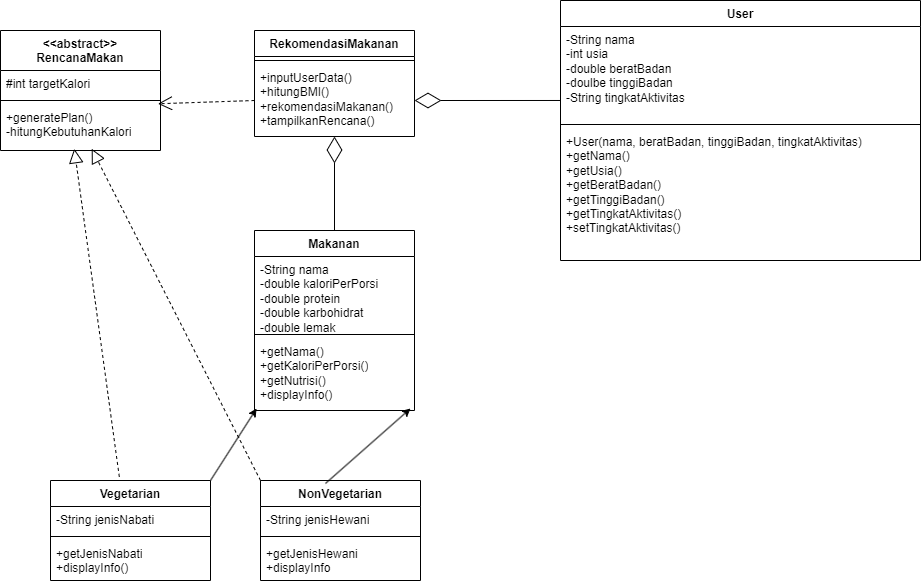

The diagram above was exported from draw.io. Its source (the exported page's mxGraphModel, read from the mxfile embedded in the PNG):
<mxGraphModel dx="1907" dy="695" grid="1" gridSize="10" guides="1" tooltips="1" connect="1" arrows="1" fold="1" page="1" pageScale="1" pageWidth="827" pageHeight="1169" math="0" shadow="0">
  <root>
    <mxCell id="WIyWlLk6GJQsqaUBKTNV-0" />
    <mxCell id="WIyWlLk6GJQsqaUBKTNV-1" parent="WIyWlLk6GJQsqaUBKTNV-0" />
    <mxCell id="PdaJzIxEx_6VCgkcEDRL-1" value="RekomendasiMakanan" style="swimlane;fontStyle=1;align=center;verticalAlign=top;childLayout=stackLayout;horizontal=1;startSize=26;horizontalStack=0;resizeParent=1;resizeParentMax=0;resizeLast=0;collapsible=1;marginBottom=0;whiteSpace=wrap;html=1;" vertex="1" parent="WIyWlLk6GJQsqaUBKTNV-1">
      <mxGeometry x="224" y="180" width="160" height="106" as="geometry" />
    </mxCell>
    <mxCell id="PdaJzIxEx_6VCgkcEDRL-3" value="" style="line;strokeWidth=1;fillColor=none;align=left;verticalAlign=middle;spacingTop=-1;spacingLeft=3;spacingRight=3;rotatable=0;labelPosition=right;points=[];portConstraint=eastwest;strokeColor=inherit;" vertex="1" parent="PdaJzIxEx_6VCgkcEDRL-1">
      <mxGeometry y="26" width="160" height="8" as="geometry" />
    </mxCell>
    <mxCell id="PdaJzIxEx_6VCgkcEDRL-4" value="+inputUserData()&lt;br&gt;+hitungBMI()&lt;br&gt;+rekomendasiMakanan()&lt;br&gt;+tampilkanRencana()" style="text;strokeColor=none;fillColor=none;align=left;verticalAlign=top;spacingLeft=4;spacingRight=4;overflow=hidden;rotatable=0;points=[[0,0.5],[1,0.5]];portConstraint=eastwest;whiteSpace=wrap;html=1;" vertex="1" parent="PdaJzIxEx_6VCgkcEDRL-1">
      <mxGeometry y="34" width="160" height="72" as="geometry" />
    </mxCell>
    <mxCell id="PdaJzIxEx_6VCgkcEDRL-6" value="&amp;lt;&amp;lt;abstract&amp;gt;&amp;gt;&lt;br&gt;RencanaMakan" style="swimlane;fontStyle=1;align=center;verticalAlign=top;childLayout=stackLayout;horizontal=1;startSize=40;horizontalStack=0;resizeParent=1;resizeParentMax=0;resizeLast=0;collapsible=1;marginBottom=0;whiteSpace=wrap;html=1;" vertex="1" parent="WIyWlLk6GJQsqaUBKTNV-1">
      <mxGeometry x="-30" y="180" width="160" height="120" as="geometry" />
    </mxCell>
    <mxCell id="PdaJzIxEx_6VCgkcEDRL-7" value="#int targetKalori" style="text;strokeColor=none;fillColor=none;align=left;verticalAlign=top;spacingLeft=4;spacingRight=4;overflow=hidden;rotatable=0;points=[[0,0.5],[1,0.5]];portConstraint=eastwest;whiteSpace=wrap;html=1;" vertex="1" parent="PdaJzIxEx_6VCgkcEDRL-6">
      <mxGeometry y="40" width="160" height="26" as="geometry" />
    </mxCell>
    <mxCell id="PdaJzIxEx_6VCgkcEDRL-8" value="" style="line;strokeWidth=1;fillColor=none;align=left;verticalAlign=middle;spacingTop=-1;spacingLeft=3;spacingRight=3;rotatable=0;labelPosition=right;points=[];portConstraint=eastwest;strokeColor=inherit;" vertex="1" parent="PdaJzIxEx_6VCgkcEDRL-6">
      <mxGeometry y="66" width="160" height="8" as="geometry" />
    </mxCell>
    <mxCell id="PdaJzIxEx_6VCgkcEDRL-9" value="+generatePlan()&lt;br&gt;-hitungKebutuhanKalori" style="text;strokeColor=none;fillColor=none;align=left;verticalAlign=top;spacingLeft=4;spacingRight=4;overflow=hidden;rotatable=0;points=[[0,0.5],[1,0.5]];portConstraint=eastwest;whiteSpace=wrap;html=1;" vertex="1" parent="PdaJzIxEx_6VCgkcEDRL-6">
      <mxGeometry y="74" width="160" height="46" as="geometry" />
    </mxCell>
    <mxCell id="PdaJzIxEx_6VCgkcEDRL-10" value="Makanan" style="swimlane;fontStyle=1;align=center;verticalAlign=top;childLayout=stackLayout;horizontal=1;startSize=26;horizontalStack=0;resizeParent=1;resizeParentMax=0;resizeLast=0;collapsible=1;marginBottom=0;whiteSpace=wrap;html=1;" vertex="1" parent="WIyWlLk6GJQsqaUBKTNV-1">
      <mxGeometry x="224" y="380" width="160" height="180" as="geometry" />
    </mxCell>
    <mxCell id="PdaJzIxEx_6VCgkcEDRL-11" value="-String nama&lt;br&gt;-double kaloriPerPorsi&lt;br&gt;-double protein&lt;br&gt;-double karbohidrat&lt;br&gt;-double lemak" style="text;strokeColor=none;fillColor=none;align=left;verticalAlign=top;spacingLeft=4;spacingRight=4;overflow=hidden;rotatable=0;points=[[0,0.5],[1,0.5]];portConstraint=eastwest;whiteSpace=wrap;html=1;" vertex="1" parent="PdaJzIxEx_6VCgkcEDRL-10">
      <mxGeometry y="26" width="160" height="74" as="geometry" />
    </mxCell>
    <mxCell id="PdaJzIxEx_6VCgkcEDRL-12" value="" style="line;strokeWidth=1;fillColor=none;align=left;verticalAlign=middle;spacingTop=-1;spacingLeft=3;spacingRight=3;rotatable=0;labelPosition=right;points=[];portConstraint=eastwest;strokeColor=inherit;" vertex="1" parent="PdaJzIxEx_6VCgkcEDRL-10">
      <mxGeometry y="100" width="160" height="8" as="geometry" />
    </mxCell>
    <mxCell id="PdaJzIxEx_6VCgkcEDRL-13" value="+getNama()&lt;br&gt;+getKaloriPerPorsi()&lt;br&gt;+getNutrisi()&lt;br&gt;+displayInfo()" style="text;strokeColor=none;fillColor=none;align=left;verticalAlign=top;spacingLeft=4;spacingRight=4;overflow=hidden;rotatable=0;points=[[0,0.5],[1,0.5]];portConstraint=eastwest;whiteSpace=wrap;html=1;" vertex="1" parent="PdaJzIxEx_6VCgkcEDRL-10">
      <mxGeometry y="108" width="160" height="72" as="geometry" />
    </mxCell>
    <mxCell id="PdaJzIxEx_6VCgkcEDRL-14" value="Vegetarian" style="swimlane;fontStyle=1;align=center;verticalAlign=top;childLayout=stackLayout;horizontal=1;startSize=26;horizontalStack=0;resizeParent=1;resizeParentMax=0;resizeLast=0;collapsible=1;marginBottom=0;whiteSpace=wrap;html=1;" vertex="1" parent="WIyWlLk6GJQsqaUBKTNV-1">
      <mxGeometry x="20" y="630" width="160" height="100" as="geometry" />
    </mxCell>
    <mxCell id="PdaJzIxEx_6VCgkcEDRL-15" value="-String jenisNabati" style="text;strokeColor=none;fillColor=none;align=left;verticalAlign=top;spacingLeft=4;spacingRight=4;overflow=hidden;rotatable=0;points=[[0,0.5],[1,0.5]];portConstraint=eastwest;whiteSpace=wrap;html=1;" vertex="1" parent="PdaJzIxEx_6VCgkcEDRL-14">
      <mxGeometry y="26" width="160" height="26" as="geometry" />
    </mxCell>
    <mxCell id="PdaJzIxEx_6VCgkcEDRL-16" value="" style="line;strokeWidth=1;fillColor=none;align=left;verticalAlign=middle;spacingTop=-1;spacingLeft=3;spacingRight=3;rotatable=0;labelPosition=right;points=[];portConstraint=eastwest;strokeColor=inherit;" vertex="1" parent="PdaJzIxEx_6VCgkcEDRL-14">
      <mxGeometry y="52" width="160" height="8" as="geometry" />
    </mxCell>
    <mxCell id="PdaJzIxEx_6VCgkcEDRL-17" value="+getJenisNabati&lt;br&gt;+displayInfo()" style="text;strokeColor=none;fillColor=none;align=left;verticalAlign=top;spacingLeft=4;spacingRight=4;overflow=hidden;rotatable=0;points=[[0,0.5],[1,0.5]];portConstraint=eastwest;whiteSpace=wrap;html=1;" vertex="1" parent="PdaJzIxEx_6VCgkcEDRL-14">
      <mxGeometry y="60" width="160" height="40" as="geometry" />
    </mxCell>
    <mxCell id="PdaJzIxEx_6VCgkcEDRL-18" value="NonVegetarian" style="swimlane;fontStyle=1;align=center;verticalAlign=top;childLayout=stackLayout;horizontal=1;startSize=26;horizontalStack=0;resizeParent=1;resizeParentMax=0;resizeLast=0;collapsible=1;marginBottom=0;whiteSpace=wrap;html=1;" vertex="1" parent="WIyWlLk6GJQsqaUBKTNV-1">
      <mxGeometry x="230" y="630" width="160" height="100" as="geometry" />
    </mxCell>
    <mxCell id="PdaJzIxEx_6VCgkcEDRL-19" value="-String jenisHewani" style="text;strokeColor=none;fillColor=none;align=left;verticalAlign=top;spacingLeft=4;spacingRight=4;overflow=hidden;rotatable=0;points=[[0,0.5],[1,0.5]];portConstraint=eastwest;whiteSpace=wrap;html=1;" vertex="1" parent="PdaJzIxEx_6VCgkcEDRL-18">
      <mxGeometry y="26" width="160" height="26" as="geometry" />
    </mxCell>
    <mxCell id="PdaJzIxEx_6VCgkcEDRL-20" value="" style="line;strokeWidth=1;fillColor=none;align=left;verticalAlign=middle;spacingTop=-1;spacingLeft=3;spacingRight=3;rotatable=0;labelPosition=right;points=[];portConstraint=eastwest;strokeColor=inherit;" vertex="1" parent="PdaJzIxEx_6VCgkcEDRL-18">
      <mxGeometry y="52" width="160" height="8" as="geometry" />
    </mxCell>
    <mxCell id="PdaJzIxEx_6VCgkcEDRL-21" value="+getJenisHewani&lt;br&gt;+displayInfo" style="text;strokeColor=none;fillColor=none;align=left;verticalAlign=top;spacingLeft=4;spacingRight=4;overflow=hidden;rotatable=0;points=[[0,0.5],[1,0.5]];portConstraint=eastwest;whiteSpace=wrap;html=1;" vertex="1" parent="PdaJzIxEx_6VCgkcEDRL-18">
      <mxGeometry y="60" width="160" height="40" as="geometry" />
    </mxCell>
    <mxCell id="PdaJzIxEx_6VCgkcEDRL-22" value="User" style="swimlane;fontStyle=1;align=center;verticalAlign=top;childLayout=stackLayout;horizontal=1;startSize=26;horizontalStack=0;resizeParent=1;resizeParentMax=0;resizeLast=0;collapsible=1;marginBottom=0;whiteSpace=wrap;html=1;" vertex="1" parent="WIyWlLk6GJQsqaUBKTNV-1">
      <mxGeometry x="530" y="150" width="360" height="260" as="geometry" />
    </mxCell>
    <mxCell id="PdaJzIxEx_6VCgkcEDRL-23" value="-String nama&lt;br&gt;-int usia&lt;br&gt;-double beratBadan&lt;br&gt;-doulbe tinggiBadan&lt;br&gt;-String tingkatAktivitas" style="text;strokeColor=none;fillColor=none;align=left;verticalAlign=top;spacingLeft=4;spacingRight=4;overflow=hidden;rotatable=0;points=[[0,0.5],[1,0.5]];portConstraint=eastwest;whiteSpace=wrap;html=1;" vertex="1" parent="PdaJzIxEx_6VCgkcEDRL-22">
      <mxGeometry y="26" width="360" height="94" as="geometry" />
    </mxCell>
    <mxCell id="PdaJzIxEx_6VCgkcEDRL-24" value="" style="line;strokeWidth=1;fillColor=none;align=left;verticalAlign=middle;spacingTop=-1;spacingLeft=3;spacingRight=3;rotatable=0;labelPosition=right;points=[];portConstraint=eastwest;strokeColor=inherit;" vertex="1" parent="PdaJzIxEx_6VCgkcEDRL-22">
      <mxGeometry y="120" width="360" height="8" as="geometry" />
    </mxCell>
    <mxCell id="PdaJzIxEx_6VCgkcEDRL-25" value="+User(nama, beratBadan, tinggiBadan, tingkatAktivitas)&lt;br&gt;+getNama()&lt;br&gt;+getUsia()&lt;br&gt;+getBeratBadan()&lt;br&gt;+getTinggiBadan()&lt;br&gt;+getTingkatAktivitas()&lt;br&gt;+setTingkatAktivitas()" style="text;strokeColor=none;fillColor=none;align=left;verticalAlign=top;spacingLeft=4;spacingRight=4;overflow=hidden;rotatable=0;points=[[0,0.5],[1,0.5]];portConstraint=eastwest;whiteSpace=wrap;html=1;" vertex="1" parent="PdaJzIxEx_6VCgkcEDRL-22">
      <mxGeometry y="128" width="360" height="132" as="geometry" />
    </mxCell>
    <mxCell id="PdaJzIxEx_6VCgkcEDRL-29" value="" style="endArrow=classic;html=1;rounded=0;exitX=0.406;exitY=0.03;exitDx=0;exitDy=0;exitPerimeter=0;entryX=0.975;entryY=0.972;entryDx=0;entryDy=0;entryPerimeter=0;" edge="1" parent="WIyWlLk6GJQsqaUBKTNV-1" source="PdaJzIxEx_6VCgkcEDRL-18" target="PdaJzIxEx_6VCgkcEDRL-13">
      <mxGeometry width="50" height="50" relative="1" as="geometry">
        <mxPoint x="380" y="620" as="sourcePoint" />
        <mxPoint x="430" y="570" as="targetPoint" />
      </mxGeometry>
    </mxCell>
    <mxCell id="PdaJzIxEx_6VCgkcEDRL-31" value="" style="endArrow=classic;html=1;rounded=0;exitX=1;exitY=0;exitDx=0;exitDy=0;entryX=0.013;entryY=0.972;entryDx=0;entryDy=0;entryPerimeter=0;" edge="1" parent="WIyWlLk6GJQsqaUBKTNV-1" source="PdaJzIxEx_6VCgkcEDRL-14" target="PdaJzIxEx_6VCgkcEDRL-13">
      <mxGeometry width="50" height="50" relative="1" as="geometry">
        <mxPoint x="380" y="620" as="sourcePoint" />
        <mxPoint x="430" y="570" as="targetPoint" />
      </mxGeometry>
    </mxCell>
    <mxCell id="PdaJzIxEx_6VCgkcEDRL-68" value="" style="endArrow=block;dashed=1;endFill=0;endSize=12;html=1;rounded=0;entryX=0.461;entryY=0.962;entryDx=0;entryDy=0;entryPerimeter=0;exitX=0.43;exitY=-0.037;exitDx=0;exitDy=0;exitPerimeter=0;" edge="1" parent="WIyWlLk6GJQsqaUBKTNV-1" source="PdaJzIxEx_6VCgkcEDRL-14" target="PdaJzIxEx_6VCgkcEDRL-9">
      <mxGeometry width="160" relative="1" as="geometry">
        <mxPoint x="60" y="490" as="sourcePoint" />
        <mxPoint x="220" y="490" as="targetPoint" />
      </mxGeometry>
    </mxCell>
    <mxCell id="PdaJzIxEx_6VCgkcEDRL-69" value="" style="endArrow=block;dashed=1;endFill=0;endSize=12;html=1;rounded=0;entryX=0.57;entryY=0.962;entryDx=0;entryDy=0;entryPerimeter=0;exitX=0;exitY=0;exitDx=0;exitDy=0;" edge="1" parent="WIyWlLk6GJQsqaUBKTNV-1" source="PdaJzIxEx_6VCgkcEDRL-18" target="PdaJzIxEx_6VCgkcEDRL-9">
      <mxGeometry width="160" relative="1" as="geometry">
        <mxPoint x="99" y="636" as="sourcePoint" />
        <mxPoint x="84" y="301" as="targetPoint" />
      </mxGeometry>
    </mxCell>
    <mxCell id="PdaJzIxEx_6VCgkcEDRL-71" value="" style="endArrow=open;endSize=12;dashed=1;html=1;rounded=0;exitX=0;exitY=0.5;exitDx=0;exitDy=0;entryX=0.984;entryY=-0.016;entryDx=0;entryDy=0;entryPerimeter=0;" edge="1" parent="WIyWlLk6GJQsqaUBKTNV-1" source="PdaJzIxEx_6VCgkcEDRL-4" target="PdaJzIxEx_6VCgkcEDRL-9">
      <mxGeometry width="160" relative="1" as="geometry">
        <mxPoint x="230" y="320" as="sourcePoint" />
        <mxPoint x="390" y="320" as="targetPoint" />
      </mxGeometry>
    </mxCell>
    <mxCell id="PdaJzIxEx_6VCgkcEDRL-72" value="" style="endArrow=diamondThin;endFill=0;endSize=24;html=1;rounded=0;exitX=0.5;exitY=0;exitDx=0;exitDy=0;" edge="1" parent="WIyWlLk6GJQsqaUBKTNV-1" source="PdaJzIxEx_6VCgkcEDRL-10" target="PdaJzIxEx_6VCgkcEDRL-4">
      <mxGeometry width="160" relative="1" as="geometry">
        <mxPoint x="490" y="470" as="sourcePoint" />
        <mxPoint x="340" y="330" as="targetPoint" />
      </mxGeometry>
    </mxCell>
    <mxCell id="PdaJzIxEx_6VCgkcEDRL-74" value="" style="endArrow=diamondThin;endFill=0;endSize=24;html=1;rounded=0;exitX=0;exitY=0.787;exitDx=0;exitDy=0;exitPerimeter=0;entryX=1;entryY=0.5;entryDx=0;entryDy=0;" edge="1" parent="WIyWlLk6GJQsqaUBKTNV-1" source="PdaJzIxEx_6VCgkcEDRL-23" target="PdaJzIxEx_6VCgkcEDRL-4">
      <mxGeometry width="160" relative="1" as="geometry">
        <mxPoint x="400" y="370" as="sourcePoint" />
        <mxPoint x="560" y="370" as="targetPoint" />
      </mxGeometry>
    </mxCell>
  </root>
</mxGraphModel>